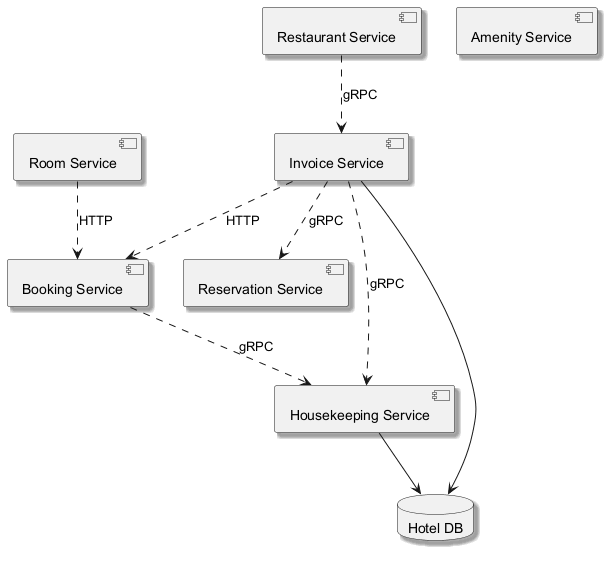

The diagram above was rendered by PlantUML. Its source (embedded in the PNG):
@startuml
skinparam shadowing true
component "Reservation Service" as C_ReservationService
component "Amenity Service" as C_AmenityService
component "Booking Service" as C_BookingService
component "Housekeeping Service" as C_HousekeepingService
component "Invoice Service" as C_InvoiceService
component "Room Service" as C_RoomService
component "Restaurant Service" as C_RestaurantService
database "Hotel DB" as DB_hotel
C_HousekeepingService --> DB_hotel
C_InvoiceService --> DB_hotel
C_RestaurantService ..> C_InvoiceService : gRPC
C_InvoiceService ..> C_ReservationService : gRPC
C_RoomService ..> C_BookingService : HTTP
C_InvoiceService ..> C_BookingService : HTTP
C_InvoiceService ..> C_HousekeepingService : gRPC
C_BookingService ..> C_HousekeepingService : gRPC
@enduml